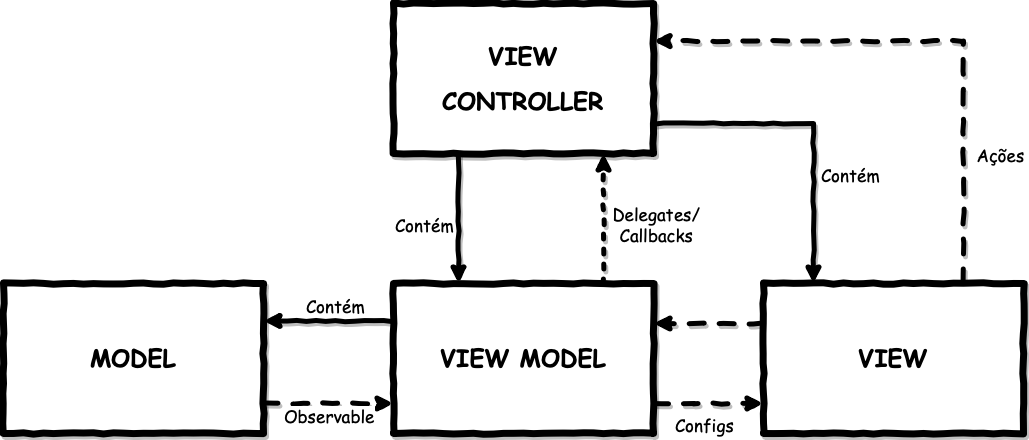

The diagram above was exported from draw.io. Its source (the exported page's mxGraphModel, read from the mxfile embedded in the PNG):
<mxGraphModel dx="1482" dy="1960" grid="1" gridSize="10" guides="1" tooltips="1" connect="1" arrows="1" fold="1" page="1" pageScale="1" pageWidth="850" pageHeight="1100" math="0" shadow="0">
  <root>
    <mxCell id="0" />
    <mxCell id="1" parent="0" />
    <mxCell id="2" value="" style="edgeStyle=orthogonalEdgeStyle;rounded=0;orthogonalLoop=1;jettySize=auto;html=1;comic=1;shadow=1;strokeWidth=5;endArrow=classic;endFill=1;dashed=1;" edge="1" source="4" target="11" parent="1">
      <mxGeometry relative="1" as="geometry">
        <Array as="points">
          <mxPoint x="400" y="360" />
          <mxPoint x="400" y="360" />
        </Array>
      </mxGeometry>
    </mxCell>
    <mxCell id="3" value="&lt;font face=&quot;Comic Sans MS&quot; style=&quot;font-size: 17px;&quot;&gt;&lt;span style=&quot;font-size: 17px;&quot;&gt;Observable&lt;/span&gt;&lt;/font&gt;" style="text;html=1;align=center;verticalAlign=middle;resizable=0;points=[];labelBackgroundColor=#ffffff;fontSize=17;fontStyle=0" vertex="1" connectable="0" parent="2">
      <mxGeometry x="0.1385" y="4" relative="1" as="geometry">
        <mxPoint x="-9" y="16" as="offset" />
      </mxGeometry>
    </mxCell>
    <mxCell id="4" value="&lt;h1&gt;&lt;font face=&quot;Comic Sans MS&quot;&gt;MODEL&lt;/font&gt;&lt;/h1&gt;" style="rounded=8;whiteSpace=wrap;html=1;strokeWidth=7;comic=1;glass=1;shadow=1;" vertex="1" parent="1">
      <mxGeometry x="90" y="240" width="260" height="150" as="geometry" />
    </mxCell>
    <mxCell id="5" style="edgeStyle=orthogonalEdgeStyle;rounded=0;comic=1;orthogonalLoop=1;jettySize=auto;html=1;exitX=0;exitY=0.25;exitDx=0;exitDy=0;entryX=1;entryY=0.25;entryDx=0;entryDy=0;shadow=1;endArrow=classic;endFill=1;strokeWidth=5;" edge="1" source="11" target="4" parent="1">
      <mxGeometry relative="1" as="geometry" />
    </mxCell>
    <mxCell id="6" value="&lt;span style=&quot;font-size: 17px;&quot;&gt;&lt;font face=&quot;Comic Sans MS&quot; style=&quot;font-size: 17px;&quot;&gt;Contém&lt;/font&gt;&lt;/span&gt;" style="text;html=1;align=center;verticalAlign=middle;resizable=0;points=[];labelBackgroundColor=#ffffff;fontSize=17;fontStyle=0" vertex="1" connectable="0" parent="5">
      <mxGeometry x="-0.2462" y="2" relative="1" as="geometry">
        <mxPoint x="-10" y="-17" as="offset" />
      </mxGeometry>
    </mxCell>
    <mxCell id="7" value="" style="edgeStyle=orthogonalEdgeStyle;rounded=0;comic=1;orthogonalLoop=1;jettySize=auto;html=1;shadow=1;dashed=1;dashPattern=1 2;endArrow=classic;endFill=1;strokeWidth=5;" edge="1" source="11" target="20" parent="1">
      <mxGeometry relative="1" as="geometry">
        <Array as="points">
          <mxPoint x="690" y="190" />
          <mxPoint x="690" y="190" />
        </Array>
      </mxGeometry>
    </mxCell>
    <mxCell id="8" value="&lt;span style=&quot;font-size: 17px&quot;&gt;&lt;font face=&quot;Comic Sans MS&quot; style=&quot;font-size: 17px&quot;&gt;Delegates/&lt;br&gt;Callbacks&lt;/font&gt;&lt;/span&gt;" style="text;html=1;align=center;verticalAlign=middle;resizable=0;points=[];labelBackgroundColor=#ffffff;fontSize=13;" vertex="1" connectable="0" parent="7">
      <mxGeometry x="-0.2308" y="4" relative="1" as="geometry">
        <mxPoint x="56" y="-10" as="offset" />
      </mxGeometry>
    </mxCell>
    <mxCell id="9" value="" style="edgeStyle=orthogonalEdgeStyle;rounded=0;comic=1;orthogonalLoop=1;jettySize=auto;html=1;shadow=1;endArrow=classic;endFill=1;strokeWidth=5;dashed=1;" edge="1" source="11" target="15" parent="1">
      <mxGeometry relative="1" as="geometry">
        <Array as="points">
          <mxPoint x="780" y="360" />
          <mxPoint x="780" y="360" />
        </Array>
      </mxGeometry>
    </mxCell>
    <mxCell id="10" value="Configs" style="text;html=1;align=center;verticalAlign=middle;resizable=0;points=[];labelBackgroundColor=#ffffff;fontSize=17;fontFamily=Comic Sans MS;fontStyle=0" vertex="1" connectable="0" parent="9">
      <mxGeometry x="-0.2545" y="-2" relative="1" as="geometry">
        <mxPoint x="9" y="18" as="offset" />
      </mxGeometry>
    </mxCell>
    <mxCell id="11" value="&lt;h1&gt;&lt;font face=&quot;Comic Sans MS&quot;&gt;VIEW MODEL&lt;/font&gt;&lt;/h1&gt;" style="rounded=8;whiteSpace=wrap;html=1;strokeWidth=7;comic=1;glass=1;shadow=1;" vertex="1" parent="1">
      <mxGeometry x="480" y="240" width="260" height="150" as="geometry" />
    </mxCell>
    <mxCell id="12" style="edgeStyle=orthogonalEdgeStyle;rounded=0;comic=1;orthogonalLoop=1;jettySize=auto;html=1;shadow=1;endArrow=classic;endFill=1;strokeWidth=5;dashed=1;" edge="1" source="15" target="11" parent="1">
      <mxGeometry relative="1" as="geometry">
        <Array as="points">
          <mxPoint x="780" y="280" />
          <mxPoint x="780" y="280" />
        </Array>
      </mxGeometry>
    </mxCell>
    <mxCell id="13" style="edgeStyle=orthogonalEdgeStyle;rounded=0;comic=1;orthogonalLoop=1;jettySize=auto;html=1;entryX=1;entryY=0.25;entryDx=0;entryDy=0;shadow=1;dashed=1;endArrow=classic;endFill=1;strokeWidth=5;" edge="1" source="15" target="20" parent="1">
      <mxGeometry relative="1" as="geometry">
        <Array as="points">
          <mxPoint x="1050" y="-2" />
        </Array>
      </mxGeometry>
    </mxCell>
    <mxCell id="14" value="&lt;span style=&quot;font-weight: normal&quot;&gt;&lt;font style=&quot;font-size: 17px&quot;&gt;Ações&lt;/font&gt;&lt;/span&gt;" style="text;html=1;align=center;verticalAlign=middle;resizable=0;points=[];labelBackgroundColor=#ffffff;fontStyle=1;fontFamily=Comic Sans MS;fontSize=13;" vertex="1" connectable="0" parent="13">
      <mxGeometry x="-0.352" y="4" relative="1" as="geometry">
        <mxPoint x="40" y="49" as="offset" />
      </mxGeometry>
    </mxCell>
    <mxCell id="15" value="&lt;h1&gt;&lt;font face=&quot;Comic Sans MS&quot;&gt;VIEW&lt;/font&gt;&lt;/h1&gt;" style="rounded=8;whiteSpace=wrap;html=1;strokeWidth=7;comic=1;glass=1;shadow=1;" vertex="1" parent="1">
      <mxGeometry x="850" y="240" width="260" height="150" as="geometry" />
    </mxCell>
    <mxCell id="16" style="edgeStyle=orthogonalEdgeStyle;rounded=0;comic=1;orthogonalLoop=1;jettySize=auto;html=1;exitX=0.25;exitY=1;exitDx=0;exitDy=0;entryX=0.25;entryY=0;entryDx=0;entryDy=0;shadow=1;endArrow=classic;endFill=1;strokeWidth=5;" edge="1" source="20" target="11" parent="1">
      <mxGeometry relative="1" as="geometry" />
    </mxCell>
    <mxCell id="17" value="Contém" style="text;html=1;align=center;verticalAlign=middle;resizable=0;points=[];labelBackgroundColor=#ffffff;fontSize=17;fontFamily=Comic Sans MS;fontStyle=0" vertex="1" connectable="0" parent="16">
      <mxGeometry x="0.2462" y="-2" relative="1" as="geometry">
        <mxPoint x="-33" y="-11" as="offset" />
      </mxGeometry>
    </mxCell>
    <mxCell id="18" style="edgeStyle=orthogonalEdgeStyle;rounded=0;comic=1;orthogonalLoop=1;jettySize=auto;html=1;shadow=1;endArrow=classic;endFill=1;strokeWidth=5;" edge="1" source="20" target="15" parent="1">
      <mxGeometry relative="1" as="geometry">
        <Array as="points">
          <mxPoint x="900" y="80" />
        </Array>
      </mxGeometry>
    </mxCell>
    <mxCell id="19" value="Contém" style="text;html=1;align=center;verticalAlign=middle;resizable=0;points=[];labelBackgroundColor=#ffffff;fontSize=17;fontFamily=Comic Sans MS;fontStyle=0" vertex="1" connectable="0" parent="18">
      <mxGeometry x="-0.0187" y="-50" relative="1" as="geometry">
        <mxPoint x="39" as="offset" />
      </mxGeometry>
    </mxCell>
    <mxCell id="20" value="&lt;h1&gt;&lt;font face=&quot;Comic Sans MS&quot;&gt;VIEW&lt;/font&gt;&lt;/h1&gt;&lt;h1&gt;&lt;font face=&quot;Comic Sans MS&quot;&gt;CONTROLLER&lt;/font&gt;&lt;/h1&gt;" style="rounded=8;whiteSpace=wrap;html=1;strokeWidth=7;comic=1;glass=1;shadow=1;" vertex="1" parent="1">
      <mxGeometry x="480" y="-40" width="260" height="150" as="geometry" />
    </mxCell>
  </root>
</mxGraphModel>